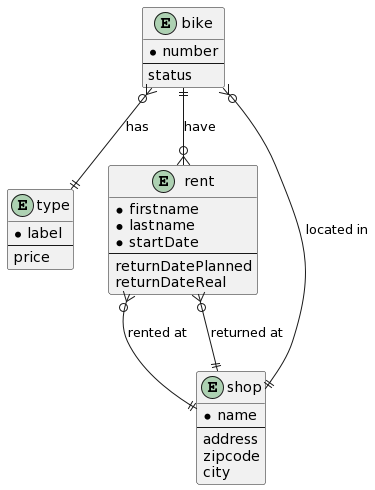

The diagram above was rendered by PlantUML. Its source (embedded in the PNG):
@startuml
entity type {
    * label
    --
    price
}

entity bike {
    * number
    --
    status
}

entity rent {
    * firstname
    * lastname
    * startDate
    --
    returnDatePlanned
    returnDateReal
}

entity shop {
    * name
    --
    address
    zipcode
    city
}

bike }o--|| type : has
bike ||--o{ rent : have
rent }o--|| shop : rented at
rent }o--|| shop : returned at
bike }o--|| shop : located in
@enduml